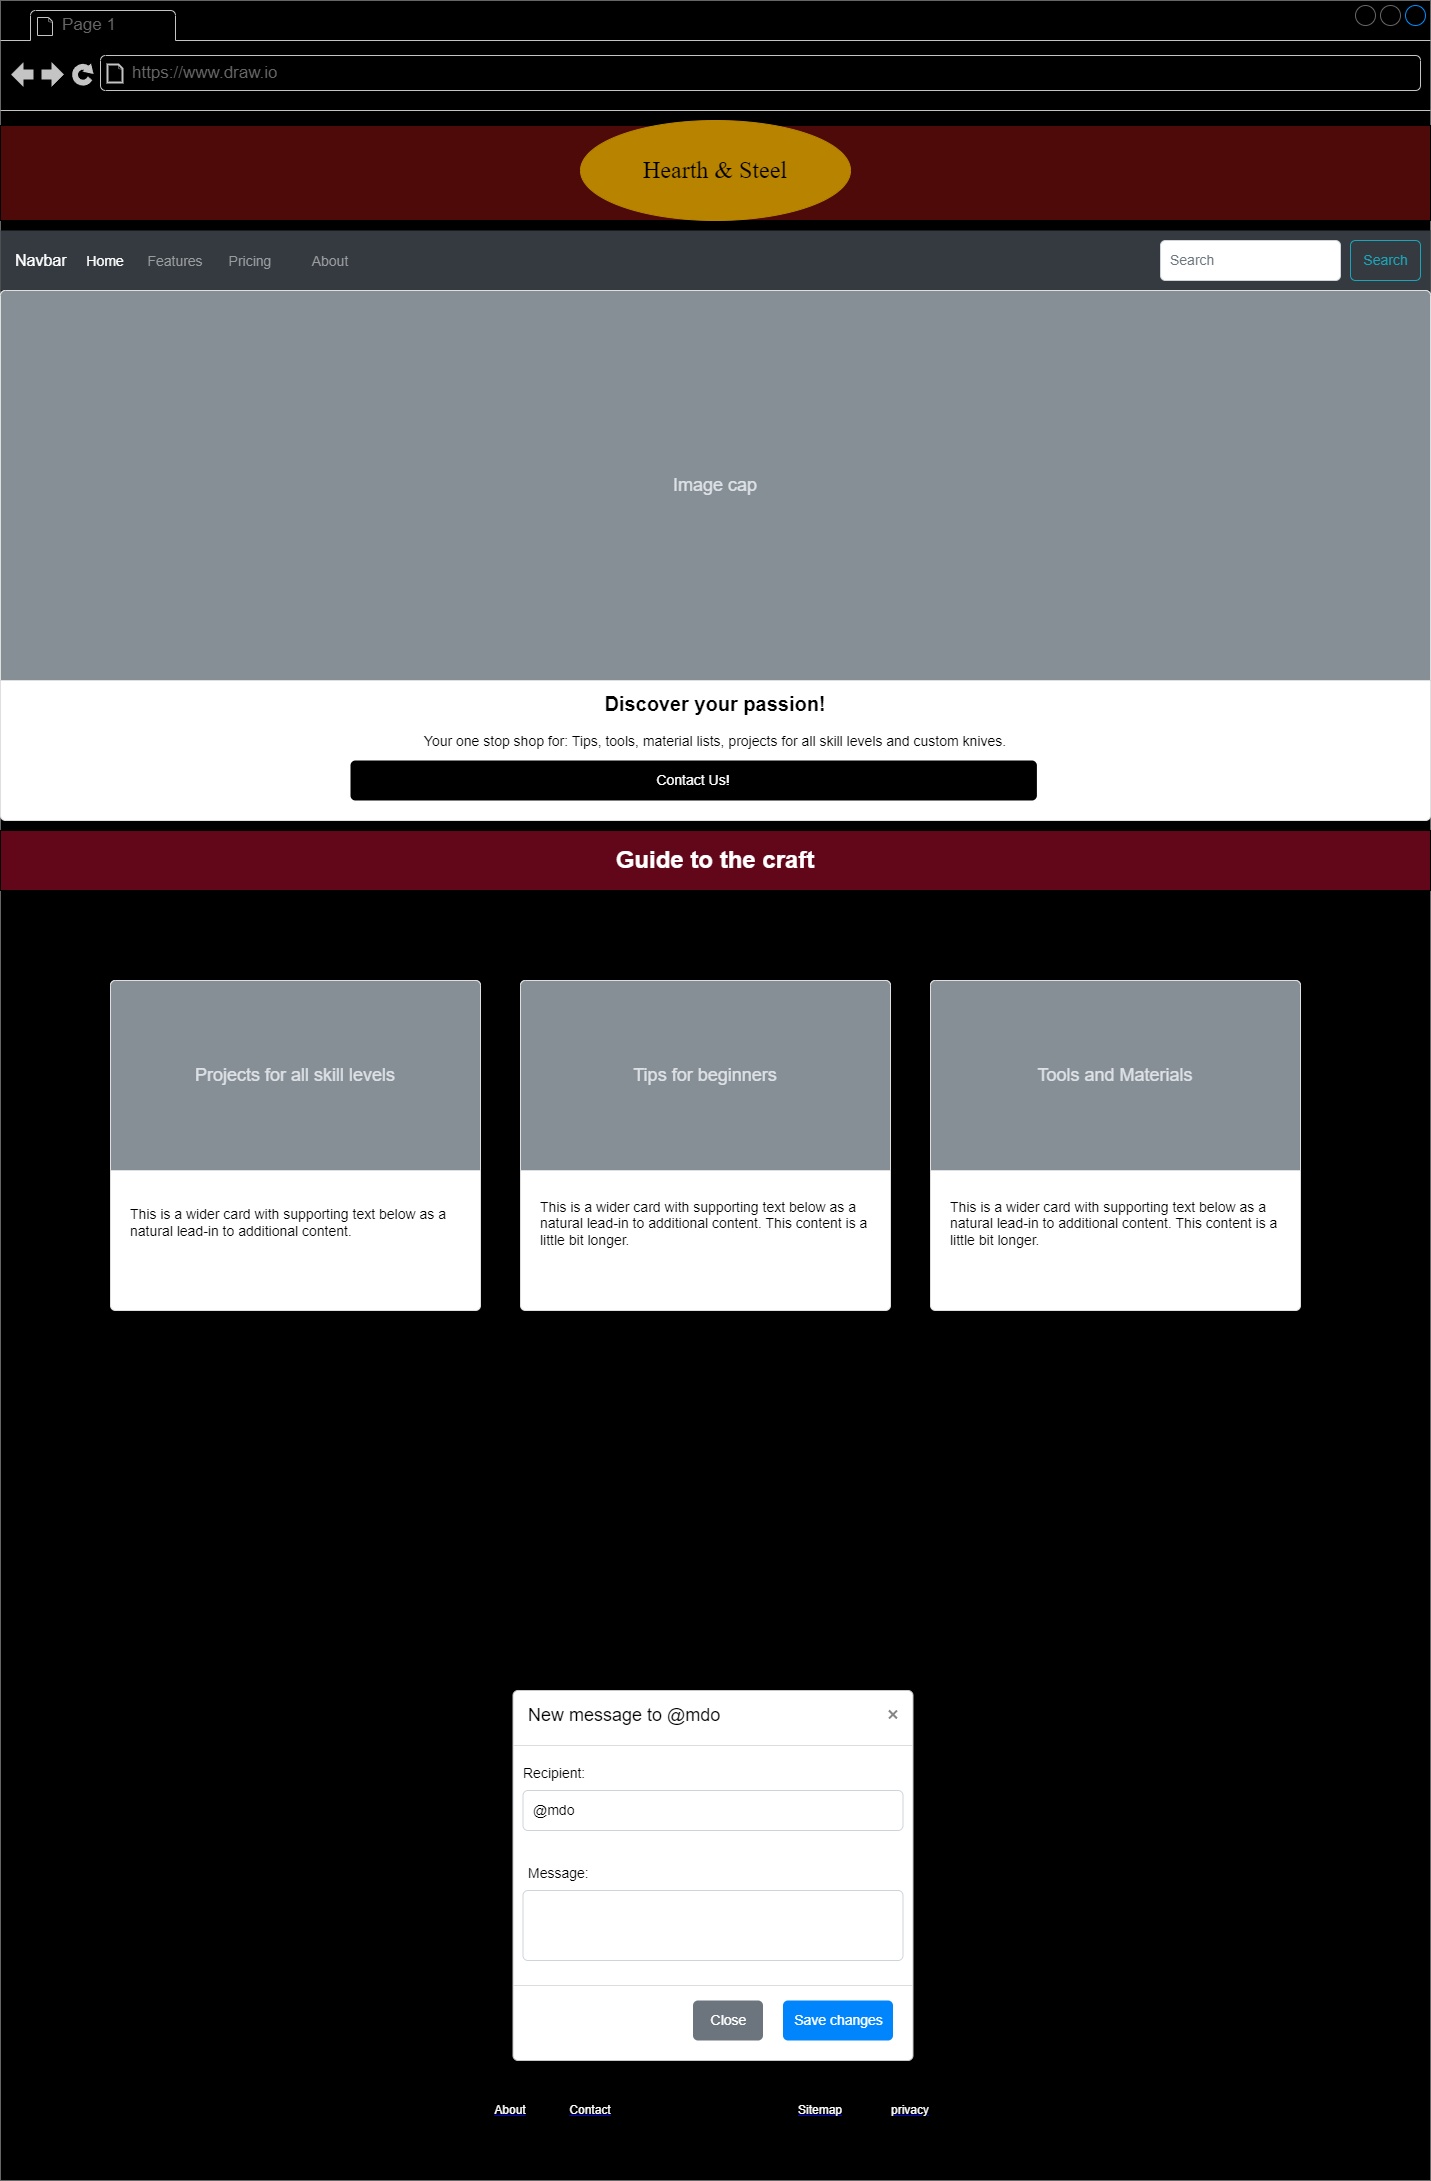

The diagram above was exported from draw.io. Its source (the exported page's mxGraphModel, read from the mxfile embedded in the PNG):
<mxGraphModel dx="2284" dy="1858" grid="1" gridSize="10" guides="1" tooltips="1" connect="1" arrows="1" fold="1" page="1" pageScale="1" pageWidth="850" pageHeight="1100" math="0" shadow="0">
  <root>
    <mxCell id="0" />
    <mxCell id="1" parent="0" />
    <mxCell id="ehlgOVtpeEQJkwSdhI5F-1" value="" style="strokeWidth=1;shadow=0;dashed=0;align=center;html=1;shape=mxgraph.mockup.containers.browserWindow;rSize=0;strokeColor=#666666;strokeColor2=#008cff;strokeColor3=#c4c4c4;mainText=,;recursiveResize=0;fillColor=#000000;" parent="1" vertex="1">
      <mxGeometry x="-840" y="-1070" width="1430" height="2180" as="geometry" />
    </mxCell>
    <mxCell id="ehlgOVtpeEQJkwSdhI5F-13" value="" style="rounded=0;whiteSpace=wrap;html=1;fillColor=#4e0909;" parent="ehlgOVtpeEQJkwSdhI5F-1" vertex="1">
      <mxGeometry y="125" width="1430" height="95" as="geometry" />
    </mxCell>
    <mxCell id="ehlgOVtpeEQJkwSdhI5F-2" value="Page 1" style="strokeWidth=1;shadow=0;dashed=0;align=center;html=1;shape=mxgraph.mockup.containers.anchor;fontSize=17;fontColor=#666666;align=left;whiteSpace=wrap;" parent="ehlgOVtpeEQJkwSdhI5F-1" vertex="1">
      <mxGeometry x="60" y="12" width="110" height="26" as="geometry" />
    </mxCell>
    <mxCell id="ehlgOVtpeEQJkwSdhI5F-3" value="https://www.draw.io" style="strokeWidth=1;shadow=0;dashed=0;align=center;html=1;shape=mxgraph.mockup.containers.anchor;rSize=0;fontSize=17;fontColor=#666666;align=left;" parent="ehlgOVtpeEQJkwSdhI5F-1" vertex="1">
      <mxGeometry x="130" y="60" width="250" height="26" as="geometry" />
    </mxCell>
    <mxCell id="ehlgOVtpeEQJkwSdhI5F-12" value="&lt;font style=&quot;font-size: 24px;&quot; face=&quot;Times New Roman&quot;&gt;Hearth &amp;amp; Steel&lt;/font&gt;" style="ellipse;whiteSpace=wrap;html=1;fillColor=#B88400;strokeColor=#B88400;" parent="ehlgOVtpeEQJkwSdhI5F-1" vertex="1">
      <mxGeometry x="580" y="120" width="270" height="100" as="geometry" />
    </mxCell>
    <mxCell id="ehlgOVtpeEQJkwSdhI5F-15" value="Navbar" style="html=1;shadow=0;dashed=0;fillColor=#343A40;strokeColor=none;fontSize=16;fontColor=#ffffff;align=left;spacing=15;" parent="ehlgOVtpeEQJkwSdhI5F-1" vertex="1">
      <mxGeometry y="230" width="1430" height="60" as="geometry" />
    </mxCell>
    <mxCell id="ehlgOVtpeEQJkwSdhI5F-16" value="Home" style="fillColor=none;strokeColor=none;fontSize=14;fontColor=#ffffff;align=center;" parent="ehlgOVtpeEQJkwSdhI5F-15" vertex="1">
      <mxGeometry width="70" height="40" relative="1" as="geometry">
        <mxPoint x="70" y="10" as="offset" />
      </mxGeometry>
    </mxCell>
    <mxCell id="ehlgOVtpeEQJkwSdhI5F-17" value="Features" style="fillColor=none;strokeColor=none;fontSize=14;fontColor=#9A9DA0;align=center;" parent="ehlgOVtpeEQJkwSdhI5F-15" vertex="1">
      <mxGeometry width="70" height="40" relative="1" as="geometry">
        <mxPoint x="140" y="10" as="offset" />
      </mxGeometry>
    </mxCell>
    <mxCell id="ehlgOVtpeEQJkwSdhI5F-18" value="Pricing" style="fillColor=none;strokeColor=none;fontSize=14;fontColor=#9A9DA0;align=center;spacingRight=0;" parent="ehlgOVtpeEQJkwSdhI5F-15" vertex="1">
      <mxGeometry width="80" height="40" relative="1" as="geometry">
        <mxPoint x="210" y="10" as="offset" />
      </mxGeometry>
    </mxCell>
    <mxCell id="ehlgOVtpeEQJkwSdhI5F-19" value="About" style="fillColor=none;strokeColor=none;fontSize=14;fontColor=#9A9DA0;align=center;" parent="ehlgOVtpeEQJkwSdhI5F-15" vertex="1">
      <mxGeometry width="80" height="40" relative="1" as="geometry">
        <mxPoint x="290" y="10" as="offset" />
      </mxGeometry>
    </mxCell>
    <mxCell id="ehlgOVtpeEQJkwSdhI5F-20" value="Search" style="html=1;shadow=0;dashed=0;shape=mxgraph.bootstrap.rrect;rSize=5;fontSize=14;fontColor=#1CA5B8;strokeColor=#1CA5B8;fillColor=none;" parent="ehlgOVtpeEQJkwSdhI5F-15" vertex="1">
      <mxGeometry x="1" width="70" height="40" relative="1" as="geometry">
        <mxPoint x="-80" y="10" as="offset" />
      </mxGeometry>
    </mxCell>
    <mxCell id="ehlgOVtpeEQJkwSdhI5F-21" value="Search" style="html=1;shadow=0;dashed=0;shape=mxgraph.bootstrap.rrect;rSize=5;fontSize=14;fontColor=#6C767D;strokeColor=#CED4DA;fillColor=#ffffff;align=left;spacing=10;" parent="ehlgOVtpeEQJkwSdhI5F-15" vertex="1">
      <mxGeometry x="1" width="180" height="40" relative="1" as="geometry">
        <mxPoint x="-270" y="10" as="offset" />
      </mxGeometry>
    </mxCell>
    <mxCell id="ehlgOVtpeEQJkwSdhI5F-101" value="" style="rounded=0;whiteSpace=wrap;html=1;fillColor=#000000;" parent="ehlgOVtpeEQJkwSdhI5F-1" vertex="1">
      <mxGeometry x="60" y="1635" width="1260" height="520" as="geometry" />
    </mxCell>
    <UserObject label="&lt;font color=&quot;#ffffff&quot;&gt;privacy&lt;/font&gt;" id="ehlgOVtpeEQJkwSdhI5F-107">
      <mxCell style="text;html=1;strokeColor=none;fillColor=none;whiteSpace=wrap;align=center;verticalAlign=middle;fontColor=#0000EE;fontStyle=4;" parent="ehlgOVtpeEQJkwSdhI5F-1" vertex="1">
        <mxGeometry x="880" y="2090" width="60" height="40" as="geometry" />
      </mxCell>
    </UserObject>
    <UserObject label="&lt;font style=&quot;background-color: rgb(0, 0, 0);&quot; color=&quot;#ffffff&quot;&gt;Sitemap&lt;/font&gt;" id="ehlgOVtpeEQJkwSdhI5F-108">
      <mxCell style="text;html=1;strokeColor=none;fillColor=none;whiteSpace=wrap;align=center;verticalAlign=middle;fontColor=#0000EE;fontStyle=4;" parent="ehlgOVtpeEQJkwSdhI5F-1" vertex="1">
        <mxGeometry x="790" y="2090" width="60" height="40" as="geometry" />
      </mxCell>
    </UserObject>
    <UserObject label="&lt;font style=&quot;background-color: rgb(0, 0, 0);&quot; color=&quot;#ffffff&quot;&gt;Contact&lt;/font&gt;" id="ehlgOVtpeEQJkwSdhI5F-109">
      <mxCell style="text;html=1;strokeColor=none;fillColor=none;whiteSpace=wrap;align=center;verticalAlign=middle;fontColor=#0000EE;fontStyle=4;" parent="ehlgOVtpeEQJkwSdhI5F-1" vertex="1">
        <mxGeometry x="560" y="2090" width="60" height="40" as="geometry" />
      </mxCell>
    </UserObject>
    <UserObject label="&lt;font style=&quot;background-color: rgb(0, 0, 0);&quot; color=&quot;#ffffff&quot;&gt;About&lt;/font&gt;" id="ehlgOVtpeEQJkwSdhI5F-111">
      <mxCell style="text;html=1;strokeColor=none;fillColor=none;whiteSpace=wrap;align=center;verticalAlign=middle;fontColor=#0000EE;fontStyle=4;" parent="ehlgOVtpeEQJkwSdhI5F-1" vertex="1">
        <mxGeometry x="480" y="2090" width="60" height="40" as="geometry" />
      </mxCell>
    </UserObject>
    <mxCell id="2sxiNB46qqW4fgJ7Dd6e-17" value="&lt;span style=&quot;font-size: 20px;&quot;&gt;&lt;b&gt;Discover your passion!&lt;/b&gt;&lt;/span&gt;&lt;br style=&quot;font-size: 14px&quot;&gt;&lt;br&gt;Your one stop shop for: Tips, tools, material lists, projects for all skill levels and custom knives." style="html=1;shadow=0;dashed=0;shape=mxgraph.bootstrap.rrect;rSize=5;strokeColor=#DFDFDF;html=1;whiteSpace=wrap;fillColor=#ffffff;fontColor=#000000;verticalAlign=bottom;align=center;spacing=20;spacingBottom=50;fontSize=14;" parent="ehlgOVtpeEQJkwSdhI5F-1" vertex="1">
      <mxGeometry y="290" width="1430" height="530" as="geometry" />
    </mxCell>
    <mxCell id="2sxiNB46qqW4fgJ7Dd6e-18" value="Image cap" style="html=1;shadow=0;dashed=0;shape=mxgraph.bootstrap.topButton;rSize=5;perimeter=none;whiteSpace=wrap;fillColor=#868E96;strokeColor=#DFDFDF;fontColor=#DEE2E6;resizeWidth=1;fontSize=18;" parent="2sxiNB46qqW4fgJ7Dd6e-17" vertex="1">
      <mxGeometry width="1430" height="390" relative="1" as="geometry" />
    </mxCell>
    <mxCell id="2sxiNB46qqW4fgJ7Dd6e-19" value="Contact Us!" style="html=1;shadow=0;dashed=0;shape=mxgraph.bootstrap.rrect;rSize=5;perimeter=none;whiteSpace=wrap;fillColor=#000000;strokeColor=none;fontColor=#ffffff;resizeWidth=1;fontSize=14;align=center;" parent="2sxiNB46qqW4fgJ7Dd6e-17" vertex="1">
      <mxGeometry y="1" width="686.4000000000001" height="40" relative="1" as="geometry">
        <mxPoint x="350" y="-60" as="offset" />
      </mxGeometry>
    </mxCell>
    <mxCell id="2sxiNB46qqW4fgJ7Dd6e-20" value="&lt;br&gt;&lt;br&gt;This is a wider card with supporting text below as a natural lead-in to additional content. This content is a little bit longer." style="html=1;shadow=0;dashed=0;shape=mxgraph.bootstrap.rrect;rSize=5;strokeColor=#DFDFDF;html=1;whiteSpace=wrap;fillColor=#ffffff;fontColor=#000000;verticalAlign=top;align=left;spacing=20;spacingBottom=0;fontSize=14;spacingTop=160;" parent="ehlgOVtpeEQJkwSdhI5F-1" vertex="1">
      <mxGeometry x="520" y="980" width="370" height="330" as="geometry" />
    </mxCell>
    <mxCell id="2sxiNB46qqW4fgJ7Dd6e-21" value="Tips for beginners" style="html=1;shadow=0;dashed=0;shape=mxgraph.bootstrap.topButton;rSize=5;perimeter=none;whiteSpace=wrap;fillColor=#868E96;strokeColor=#DFDFDF;fontColor=#DEE2E6;resizeWidth=1;fontSize=18;" parent="2sxiNB46qqW4fgJ7Dd6e-20" vertex="1">
      <mxGeometry width="370" height="190" relative="1" as="geometry" />
    </mxCell>
    <mxCell id="2sxiNB46qqW4fgJ7Dd6e-22" value="&lt;br&gt;&lt;br&gt;This is a wider card with supporting text below as a natural lead-in to additional content. This content is a little bit longer." style="html=1;shadow=0;dashed=0;shape=mxgraph.bootstrap.rrect;rSize=5;strokeColor=#DFDFDF;html=1;whiteSpace=wrap;fillColor=#ffffff;fontColor=#000000;verticalAlign=top;align=left;spacing=20;spacingBottom=0;fontSize=14;spacingTop=160;" parent="ehlgOVtpeEQJkwSdhI5F-1" vertex="1">
      <mxGeometry x="930" y="980" width="370" height="330" as="geometry" />
    </mxCell>
    <mxCell id="2sxiNB46qqW4fgJ7Dd6e-23" value="Tools and Materials" style="html=1;shadow=0;dashed=0;shape=mxgraph.bootstrap.topButton;rSize=5;perimeter=none;whiteSpace=wrap;fillColor=#868E96;strokeColor=#DFDFDF;fontColor=#DEE2E6;resizeWidth=1;fontSize=18;" parent="2sxiNB46qqW4fgJ7Dd6e-22" vertex="1">
      <mxGeometry width="370" height="190" relative="1" as="geometry" />
    </mxCell>
    <mxCell id="2sxiNB46qqW4fgJ7Dd6e-24" value="&lt;div&gt;&lt;span style=&quot;font-size: 20px;&quot;&gt;&lt;b&gt;&lt;br&gt;&lt;/b&gt;&lt;/span&gt;&lt;/div&gt;&lt;br&gt;This is a wider card with supporting text below as a natural lead-in to additional content." style="html=1;shadow=0;dashed=0;shape=mxgraph.bootstrap.rrect;rSize=5;strokeColor=#DFDFDF;html=1;whiteSpace=wrap;fillColor=#ffffff;fontColor=#000000;verticalAlign=top;align=left;spacing=20;spacingBottom=0;fontSize=14;spacingTop=160;" parent="ehlgOVtpeEQJkwSdhI5F-1" vertex="1">
      <mxGeometry x="110" y="980" width="370" height="330" as="geometry" />
    </mxCell>
    <mxCell id="2sxiNB46qqW4fgJ7Dd6e-25" value="Projects for all skill levels" style="html=1;shadow=0;dashed=0;shape=mxgraph.bootstrap.topButton;rSize=5;perimeter=none;whiteSpace=wrap;fillColor=#868E96;strokeColor=#DFDFDF;fontColor=#DEE2E6;resizeWidth=1;fontSize=18;" parent="2sxiNB46qqW4fgJ7Dd6e-24" vertex="1">
      <mxGeometry width="370" height="190" relative="1" as="geometry" />
    </mxCell>
    <mxCell id="P7EmDaQi8McMfrtP9_yj-1" value="&lt;h1&gt;&lt;font color=&quot;#ffffff&quot; style=&quot;font-size: 24px;&quot;&gt;Guide to the craft&lt;/font&gt;&lt;/h1&gt;" style="rounded=0;whiteSpace=wrap;html=1;fillColor=#610719;" parent="ehlgOVtpeEQJkwSdhI5F-1" vertex="1">
      <mxGeometry y="830" width="1430" height="60" as="geometry" />
    </mxCell>
    <mxCell id="ehlgOVtpeEQJkwSdhI5F-91" value="New message to @mdo" style="html=1;shadow=0;dashed=0;shape=mxgraph.bootstrap.rrect;rSize=5;html=1;strokeColor=#C8C8C8;fillColor=#ffffff;whiteSpace=wrap;verticalAlign=top;align=left;fontSize=18;spacing=15;spacingTop=-5;" parent="ehlgOVtpeEQJkwSdhI5F-1" vertex="1">
      <mxGeometry x="512.5" y="1690" width="400" height="370" as="geometry" />
    </mxCell>
    <mxCell id="ehlgOVtpeEQJkwSdhI5F-92" value="" style="shape=line;strokeColor=#dddddd;resizeWidth=1;" parent="ehlgOVtpeEQJkwSdhI5F-91" vertex="1">
      <mxGeometry width="400" height="10" relative="1" as="geometry">
        <mxPoint y="50" as="offset" />
      </mxGeometry>
    </mxCell>
    <mxCell id="ehlgOVtpeEQJkwSdhI5F-93" value="" style="html=1;shadow=0;dashed=0;shape=mxgraph.bootstrap.x;strokeColor=#868686;strokeWidth=2;" parent="ehlgOVtpeEQJkwSdhI5F-91" vertex="1">
      <mxGeometry x="1" width="8" height="8" relative="1" as="geometry">
        <mxPoint x="-24" y="20" as="offset" />
      </mxGeometry>
    </mxCell>
    <mxCell id="ehlgOVtpeEQJkwSdhI5F-94" value="Recipient:" style="strokeColor=none;fillColor=none;resizeWidth=1;align=left;verticalAlign=top;spacing=10;fontSize=14;whiteSpace=wrap;html=1;" parent="ehlgOVtpeEQJkwSdhI5F-91" vertex="1">
      <mxGeometry width="400" height="40" relative="1" as="geometry">
        <mxPoint y="60" as="offset" />
      </mxGeometry>
    </mxCell>
    <mxCell id="ehlgOVtpeEQJkwSdhI5F-95" value="@mdo" style="html=1;shadow=0;dashed=0;shape=mxgraph.bootstrap.rrect;rSize=5;strokeColor=#CED4DA;fillColor=none;align=left;verticalAlign=middle;spacing=10;fontSize=14;whiteSpace=wrap;html=1;" parent="ehlgOVtpeEQJkwSdhI5F-91" vertex="1">
      <mxGeometry width="380" height="40" relative="1" as="geometry">
        <mxPoint x="10" y="100" as="offset" />
      </mxGeometry>
    </mxCell>
    <mxCell id="ehlgOVtpeEQJkwSdhI5F-96" value="Message:" style="strokeColor=none;fillColor=none;resizeWidth=1;align=left;verticalAlign=top;spacing=10;fontSize=14;whiteSpace=wrap;html=1;" parent="ehlgOVtpeEQJkwSdhI5F-91" vertex="1">
      <mxGeometry width="400" height="40" relative="1" as="geometry">
        <mxPoint x="5" y="160" as="offset" />
      </mxGeometry>
    </mxCell>
    <mxCell id="ehlgOVtpeEQJkwSdhI5F-97" value="" style="html=1;shadow=0;dashed=0;shape=mxgraph.bootstrap.rrect;rSize=5;strokeColor=#CED4DA;fillColor=none;align=left;verticalAlign=middle;spacing=10;fontSize=14;whiteSpace=wrap;html=1;" parent="ehlgOVtpeEQJkwSdhI5F-91" vertex="1">
      <mxGeometry width="380" height="70" relative="1" as="geometry">
        <mxPoint x="10" y="200" as="offset" />
      </mxGeometry>
    </mxCell>
    <mxCell id="ehlgOVtpeEQJkwSdhI5F-98" value="" style="shape=line;strokeColor=#dddddd;resizeWidth=1;" parent="ehlgOVtpeEQJkwSdhI5F-91" vertex="1">
      <mxGeometry width="400" height="10" relative="1" as="geometry">
        <mxPoint y="290" as="offset" />
      </mxGeometry>
    </mxCell>
    <mxCell id="ehlgOVtpeEQJkwSdhI5F-99" value="Save changes" style="html=1;shadow=0;dashed=0;shape=mxgraph.bootstrap.rrect;rSize=5;fillColor=#0085FC;strokeColor=none;fontColor=#FFFFFF;fontSize=14;" parent="ehlgOVtpeEQJkwSdhI5F-91" vertex="1">
      <mxGeometry x="1" y="1" width="110" height="40" relative="1" as="geometry">
        <mxPoint x="-130" y="-60" as="offset" />
      </mxGeometry>
    </mxCell>
    <mxCell id="ehlgOVtpeEQJkwSdhI5F-100" value="Close" style="html=1;shadow=0;dashed=0;shape=mxgraph.bootstrap.rrect;rSize=5;fillColor=#6C757D;strokeColor=none;fontColor=#FFFFFF;fontSize=14;" parent="ehlgOVtpeEQJkwSdhI5F-91" vertex="1">
      <mxGeometry x="1" y="1" width="70" height="40" relative="1" as="geometry">
        <mxPoint x="-220" y="-60" as="offset" />
      </mxGeometry>
    </mxCell>
  </root>
</mxGraphModel>